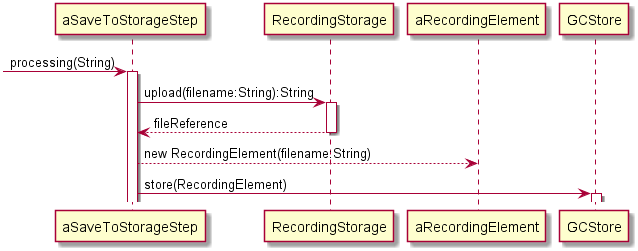

The diagram above was rendered by PlantUML. Its source (embedded in the PNG):
@startuml

[-> aSaveToStorageStep: processing(String)
  activate aSaveToStorageStep
  aSaveToStorageStep -> RecordingStorage: upload(filename:String):String
  activate RecordingStorage
  RecordingStorage --> aSaveToStorageStep:fileReference
  deactivate RecordingStorage
  aSaveToStorageStep --> aRecordingElement: new RecordingElement(filename:String)
  aSaveToStorageStep -> GCStore: store(RecordingElement)
activate GCStore
@enduml